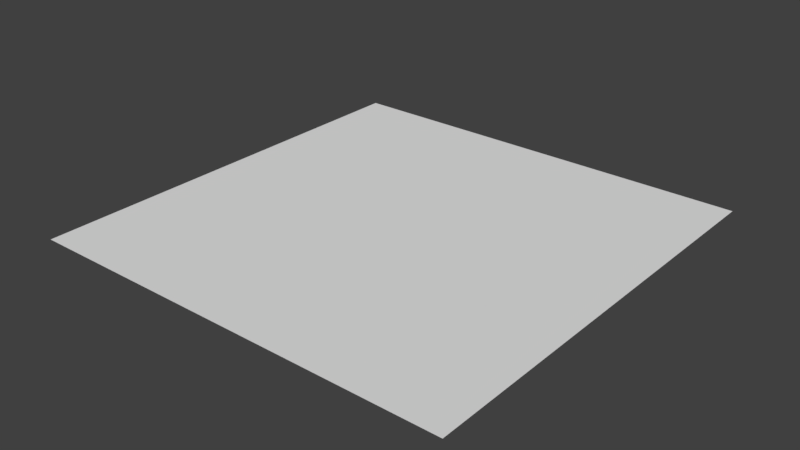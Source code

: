 # Source: sidewalk.blend  (saved by Blender 2.77.0; exported with 4.5.12 LTS)
import bpy
from mathutils import Matrix  # noqa: F401  (used for matrix-valued properties, if any)

bpy.ops.wm.read_factory_settings(use_empty=True)
scene = bpy.context.scene
scene.name = 'Scene'

# ---- collections
col_collection_1 = bpy.data.collections.new('Collection 1'); scene.collection.children.link(col_collection_1)

# ---- world
world_world = bpy.data.worlds.new('World'); scene.world = world_world
world_world.color = (0.05088, 0.05088, 0.05088)
world_world.use_sun_shadow = False
world_world.sun_shadow_jitter_overblur = 0.0
world_world.cycles.sampling_method = 'MANUAL'

# ---- meshes
me_plane = bpy.data.meshes.new('Plane')
me_plane.from_pydata([(-1.0, -1.0, 0.0), (1.0, -1.0, 0.0), (-1.0, 1.0, 0.0), (1.0, 1.0, 0.0), (0.0, -1.0, 0.0), (0.0, 1.0, 0.0), (0.0, 0.0, 0.0)], [], [(0, 4, 6, 5, 2), (4, 1, 3, 5, 6)])
_uv = me_plane.uv_layers.new(name='UVMap')
_uv.uv.foreach_set('vector', [0.9999, 0.7695, 0.9999, 0.3298, 0.5, 0.3298, 9.996e-05, 0.3298, 9.993e-05, 0.7695, 0.9999, 0.3298, 0.9999, 0.7695, 9.996e-05, 0.7695, 9.996e-05, 0.3298, 0.5, 0.3298])
me_plane.use_remesh_preserve_volume = False
me_plane.use_remesh_preserve_attributes = False
me_plane.use_mirror_vertex_groups = False
me_plane.update()

# ---- objects
ob_plane = bpy.data.objects.new('Plane', me_plane)

# ---- transforms, parenting, visibility, modifiers, constraints
ob_plane.location = (0.0, 0.0, 0.0)
ob_plane.lineart.crease_threshold = 0.0

# ---- collection membership
col_collection_1.objects.link(ob_plane)

# ---- scene / render settings (as saved in the file)
scene.frame_start = 1; scene.frame_end = 250; scene.frame_set(1)
scene.render.engine = 'BLENDER_EEVEE_NEXT'
scene.render.resolution_percentage = 50
scene.render.dither_intensity = 0.0
scene.cycles.use_denoising = False
scene.cycles.samples = 128
scene.cycles.sampling_pattern = 'TABULATED_SOBOL'
scene.cycles.light_sampling_threshold = 0.0
scene.cycles.use_adaptive_sampling = False
scene.cycles.use_light_tree = False
scene.cycles.blur_glossy = 0.0
scene.cycles.sample_clamp_indirect = 0.0
scene.view_settings.view_transform = 'Standard'
bpy.context.view_layer.update()

# ---- added for rendering (the .blend has no active camera and no usable light): camera, sun
cam_auto = bpy.data.cameras.new('AutoCamera')
cam_auto.lens = 50.0
cam_auto.sensor_width = 36.0
cam_auto.clip_end = 1000.0
ob_auto_camera = bpy.data.objects.new('AutoCamera', cam_auto)
scene.collection.objects.link(ob_auto_camera)
ob_auto_camera.location = (2.61693, -3.14032, 2.09354)
ob_auto_camera.rotation_euler = (1.09748, -7.21219e-08, 0.694738)
scene.camera = ob_auto_camera
light_auto_sun = bpy.data.lights.new('AutoSun', 'SUN')
light_auto_sun.energy = 3.0
light_auto_sun.angle = 0.0523599
ob_auto_sun = bpy.data.objects.new('AutoSun', light_auto_sun)
scene.collection.objects.link(ob_auto_sun)
ob_auto_sun.rotation_euler = (0.872665, 0.174533, 0.523599)
bpy.context.view_layer.update()
